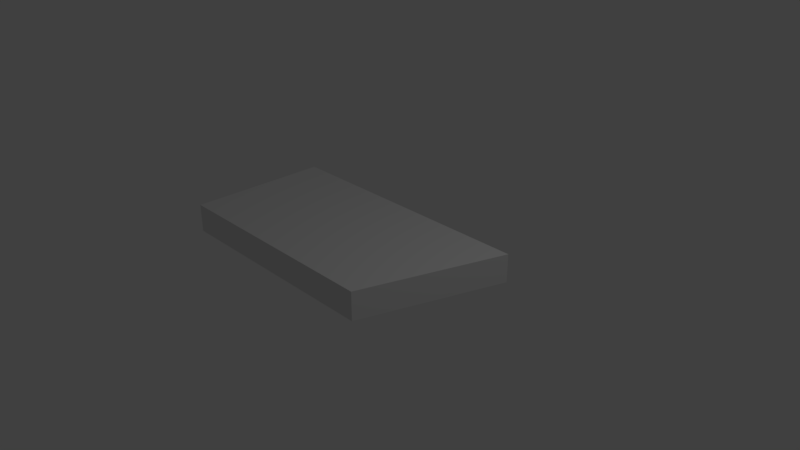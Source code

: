 # Source: StartL4.blend  (saved by Blender 2.79.0; exported with 4.5.12 LTS)
import bpy
from mathutils import Matrix  # noqa: F401  (used for matrix-valued properties, if any)

bpy.ops.wm.read_factory_settings(use_empty=True)
scene = bpy.context.scene
scene.name = 'Scene'

# ---- collections
col_collection_1 = bpy.data.collections.new('Collection 1'); scene.collection.children.link(col_collection_1)

# ---- materials (node trees are filled in below, after node groups)
mat_material = bpy.data.materials.new('Material')
mat_material.alpha_threshold = 0.0
mat_material.use_transparent_shadow = False
mat_material.roughness = 0.5
mat_material.line_color = (0.0, 0.0, 0.0, 1.0)

# ---- material node trees

# ---- world
world_world = bpy.data.worlds.new('World'); scene.world = world_world
world_world.color = (0.05088, 0.05088, 0.05088)
world_world.use_sun_shadow = False
world_world.sun_shadow_jitter_overblur = 0.0
world_world.cycles.sampling_method = 'MANUAL'

# ---- cameras
cam_camera = bpy.data.cameras.new('Camera')
cam_camera.clip_end = 100.0
cam_camera.lens = 35.0
cam_camera.sensor_width = 32.0
cam_camera.sensor_height = 18.0
cam_camera.ortho_scale = 7.314
cam_camera.dof.focus_distance = 0.0
cam_camera.dof.aperture_fstop = 128.0

# ---- lights
light_lamp = bpy.data.lights.new('Lamp', 'POINT')
light_lamp.transmission_factor = 0.0
light_lamp.cutoff_distance = 30.0
light_lamp.energy = 100.0
light_lamp.shadow_buffer_clip_start = 1.001
light_lamp.shadow_soft_size = 0.1
light_lamp.shadow_maximum_resolution = 0.006
light_lamp.use_absolute_resolution = True

# ---- meshes
me_cube = bpy.data.meshes.new('Cube')
me_cube.from_pydata([(1.469, 1.0, -1.0), (0.8217, -1.0, -1.0), (-2.388, -1.0, -1.0), (-2.388, 1.0, -1.0), (1.469, 1.0, 1.0), (0.8217, -1.0, 1.0), (-2.388, -1.0, 1.0), (-2.388, 1.0, 1.0)], [], [(0, 1, 2, 3), (4, 7, 6, 5), (0, 4, 5, 1), (1, 5, 6, 2), (2, 6, 7, 3), (4, 0, 3, 7)])
me_cube.materials.append(mat_material)
me_cube.use_remesh_preserve_volume = False
me_cube.use_remesh_preserve_attributes = False
me_cube.use_mirror_vertex_groups = False
me_cube.update()

# ---- objects
ob_cube = bpy.data.objects.new('Cube', me_cube)
ob_lamp = bpy.data.objects.new('Lamp', light_lamp)
ob_camera = bpy.data.objects.new('Camera', cam_camera)

# ---- transforms, parenting, visibility, modifiers, constraints
ob_cube.location = (0.0, 0.0, 0.0)
ob_cube.scale = (1.0, 1.0, 0.2)
ob_cube.lock_rotations_4d = False
ob_cube.empty_display_type = 'ARROWS'
ob_cube.lineart.crease_threshold = 0.0
ob_lamp.location = (4.076, 1.005, 5.904)
ob_lamp.rotation_euler = (0.6503, 0.05522, 1.866)
ob_lamp.lock_rotations_4d = False
ob_lamp.empty_display_type = 'ARROWS'
ob_lamp.color = (0.0, 0.0, 0.0, 0.0)
ob_lamp.lineart.crease_threshold = 0.0
ob_camera.location = (7.481, -6.508, 5.344)
ob_camera.rotation_euler = (1.109, 0.0, 0.8149)
ob_camera.lock_rotations_4d = False
ob_camera.empty_display_type = 'ARROWS'
ob_camera.color = (0.0, 0.0, 0.0, 0.0)
ob_camera.display_type = 'WIRE'
ob_camera.lineart.crease_threshold = 0.0

# ---- collection membership
col_collection_1.objects.link(ob_cube)
col_collection_1.objects.link(ob_lamp)
col_collection_1.objects.link(ob_camera)

# ---- scene / render settings (as saved in the file)
scene.camera = ob_camera
scene.frame_start = 1; scene.frame_end = 250; scene.frame_set(1)
scene.render.engine = 'BLENDER_EEVEE_NEXT'
scene.render.resolution_percentage = 50
scene.render.dither_intensity = 0.0
scene.cycles.use_denoising = False
scene.cycles.samples = 128
scene.cycles.sampling_pattern = 'TABULATED_SOBOL'
scene.cycles.use_adaptive_sampling = False
scene.cycles.use_light_tree = False
scene.cycles.blur_glossy = 0.0
scene.cycles.sample_clamp_indirect = 0.0
scene.view_settings.view_transform = 'Standard'
bpy.context.view_layer.update()
